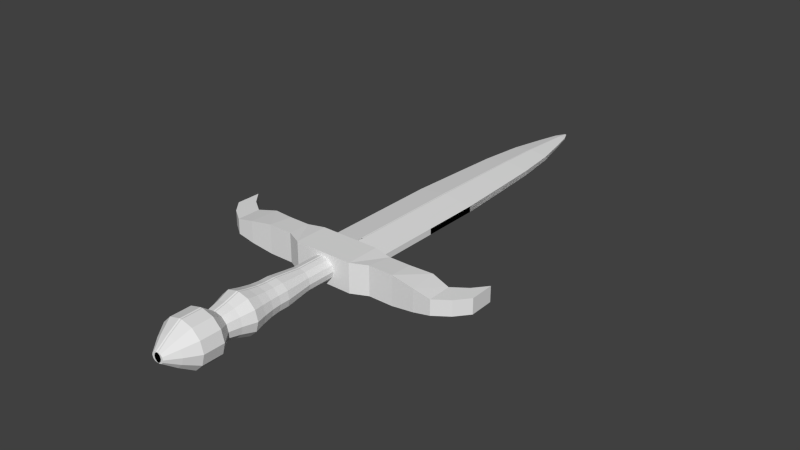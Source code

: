 # Source: Short_Sword_Base.blend  (saved by Blender 2.75.0; exported with 4.5.12 LTS)
import bpy
from mathutils import Matrix  # noqa: F401  (used for matrix-valued properties, if any)

bpy.ops.wm.read_factory_settings(use_empty=True)
scene = bpy.context.scene
scene.name = 'Scene'

# ---- collections
col_collection_1 = bpy.data.collections.new('Collection 1'); scene.collection.children.link(col_collection_1)

# ---- materials (node trees are filled in below, after node groups)
mat_sword = bpy.data.materials.new('Sword')
mat_sword.alpha_threshold = 0.0
mat_sword.use_transparent_shadow = False
mat_sword.roughness = 0.5
mat_sword.line_color = (0.0, 0.0, 0.0, 1.0)
mat_blade = bpy.data.materials.new('Blade')
mat_blade.alpha_threshold = 0.0
mat_blade.use_transparent_shadow = False
mat_blade.diffuse_color = (0.007946, 0.01002, 0.006146, 1.0)
mat_blade.roughness = 0.5
mat_guard = bpy.data.materials.new('Guard')
mat_guard.alpha_threshold = 0.0
mat_guard.use_transparent_shadow = False
mat_guard.diffuse_color = (0.02562, 0.03755, 0.05222, 1.0)
mat_guard.roughness = 0.5
mat_handle = bpy.data.materials.new('Handle')
mat_handle.alpha_threshold = 0.0
mat_handle.use_transparent_shadow = False
mat_handle.diffuse_color = (0.01107, 0.01483, 0.03741, 1.0)
mat_handle.roughness = 0.5

# ---- material node trees

# ---- world
world_world = bpy.data.worlds.new('World'); scene.world = world_world
world_world.color = (0.05088, 0.05088, 0.05088)
world_world.use_sun_shadow = False
world_world.sun_shadow_jitter_overblur = 0.0
world_world.cycles.sampling_method = 'MANUAL'
world_world.cycles.sample_map_resolution = 256

# ---- meshes
me_cube = bpy.data.meshes.new('Cube')
me_cube.from_pydata([(1.0, 1.526, -0.1), (1.0, -0.4737, -0.1), (-1.0, -0.4737, -0.1), (-1.0, 1.526, -0.1), (1.0, 1.526, 0.1), (1.0, -0.4737, 0.1), (-1.0, -0.4737, 0.1), (-1.0, 1.526, 0.1), (1.0, 3.532, -0.1), (-1.0, 3.532, -0.1), (1.0, 3.532, 0.1), (-1.0, 3.532, 0.1), (0.8968, 5.457, -0.08967), (-0.8968, 5.457, -0.08967), (0.8968, 5.457, 0.08968), (-0.8968, 5.457, 0.08968), (0.8085, 6.975, -0.08083), (-0.8085, 6.975, -0.08083), (0.8085, 6.975, 0.08086), (-0.8085, 6.975, 0.08086), (0.6351, 8.439, -0.0635), (-0.6351, 8.439, -0.0635), (0.6351, 8.439, 0.06353), (-0.6351, 8.439, 0.06353), (0.3718, 9.632, -0.03716), (-0.3718, 9.632, -0.03716), (0.3718, 9.632, 0.0372), (-0.3718, 9.632, 0.0372), (0.1954, 10.36, -0.01952), (-0.1954, 10.36, -0.01952), (0.1954, 10.36, 0.01956), (-0.1954, 10.36, 0.01956), (0.03405, 10.72, -0.003383), (-0.03404, 10.72, -0.003383), (0.03405, 10.72, 0.003426), (-0.03404, 10.72, 0.003426), (0.2093, -4.399, 0.4252), (-0.04066, -4.399, 0.491), (-0.04066, -3.135, 0.3842), (-0.04066, -4.067, 0.491), (0.1439, -3.135, 0.3327), (0.2093, -4.067, 0.4252), (0.2791, -3.135, 0.1921), (0.3923, -4.067, 0.2455), (0.3285, -3.135, 5.773e-08), (0.4593, -4.067, 1.602e-07), (0.2791, -3.135, -0.1921), (0.3923, -4.067, -0.2455), (0.1439, -3.135, -0.3327), (0.2093, -4.067, -0.4252), (-0.04066, -3.135, -0.3842), (-0.04066, -4.067, -0.491), (-0.2253, -3.135, -0.3327), (-0.2907, -4.067, -0.4252), (-0.3604, -3.135, -0.1921), (-0.4737, -4.067, -0.2455), (-0.4099, -3.135, -1.254e-07), (-0.5407, -4.067, -7.392e-08), (-0.3604, -3.135, 0.1921), (-0.4737, -4.067, 0.2455), (-0.2253, -3.135, 0.3327), (-0.2907, -4.067, 0.4252), (0.3923, -4.399, 0.2455), (0.4593, -4.399, 3.686e-07), (0.3923, -4.399, -0.2455), (0.2093, -4.399, -0.4252), (-0.04066, -4.399, -0.491), (-0.2907, -4.399, -0.4252), (-0.4737, -4.399, -0.2455), (-0.5407, -4.399, 1.345e-07), (-0.4737, -4.399, 0.2455), (-0.2907, -4.399, 0.4252), (0.2239, -4.715, 0.45), (-0.04066, -4.715, 0.5196), (0.4176, -4.715, 0.2598), (0.4885, -4.715, 4.177e-07), (0.4176, -4.715, -0.2598), (0.2239, -4.715, -0.45), (-0.04066, -4.715, -0.5196), (-0.3052, -4.715, -0.45), (-0.4989, -4.715, -0.2598), (-0.5698, -4.715, 1.7e-07), (-0.4989, -4.715, 0.2598), (-0.3052, -4.715, 0.45), (0.2553, -5.054, 0.5033), (-0.04066, -5.054, 0.5812), (0.4719, -5.054, 0.2906), (0.5512, -5.054, 5.036e-07), (0.4719, -5.054, -0.2906), (0.2553, -5.054, -0.5033), (-0.04066, -5.054, -0.5812), (-0.3366, -5.054, -0.5033), (-0.5533, -5.054, -0.2906), (-0.6326, -5.054, 2.265e-07), (-0.5533, -5.054, 0.2906), (-0.3366, -5.054, 0.5033), (0.3, -5.415, 0.5793), (-0.04066, -5.415, 0.6689), (0.5493, -5.415, 0.3345), (0.6406, -5.415, 6.125e-07), (0.5493, -5.415, -0.3345), (0.3, -5.415, -0.5793), (-0.04066, -5.415, -0.6689), (-0.3813, -5.415, -0.5793), (-0.6306, -5.415, -0.3345), (-0.7219, -5.415, 2.936e-07), (-0.6306, -5.415, 0.3345), (-0.3813, -5.415, 0.5793), (0.23, -5.844, 0.4604), (-0.04066, -5.844, 0.5316), (0.4282, -5.844, 0.2658), (0.5007, -5.844, 5.949e-07), (0.4282, -5.844, -0.2658), (0.23, -5.844, -0.4604), (-0.04066, -5.844, -0.5316), (-0.3114, -5.844, -0.4604), (-0.5095, -5.844, -0.2658), (-0.5821, -5.844, 3.414e-07), (-0.5095, -5.844, 0.2658), (-0.3114, -5.844, 0.4604), (0.1841, -6.251, 0.3822), (-0.04066, -6.251, 0.4413), (0.3486, -6.251, 0.2207), (0.4088, -6.251, 6.468e-07), (0.3486, -6.251, -0.2207), (0.1841, -6.251, -0.3822), (-0.04066, -6.251, -0.4413), (-0.2654, -6.251, -0.3822), (-0.4299, -6.251, -0.2207), (-0.4901, -6.251, 4.363e-07), (-0.4299, -6.251, 0.2207), (-0.2654, -6.251, 0.3822), (0.3378, -6.658, 0.6437), (-0.04066, -6.658, 0.7433), (0.6149, -6.658, 0.3716), (0.7163, -6.658, 7.786e-07), (0.6149, -6.658, -0.3716), (0.3378, -6.658, -0.6437), (-0.04066, -6.658, -0.7433), (-0.4191, -6.658, -0.6437), (-0.6962, -6.658, -0.3716), (-0.7976, -6.658, 4.241e-07), (-0.6962, -6.658, 0.3716), (-0.4191, -6.658, 0.6437), (0.3378, -7.356, 0.6437), (-0.04066, -7.356, 0.7433), (0.6149, -7.356, 0.3716), (0.7163, -7.356, 7.726e-07), (0.6149, -7.356, -0.3716), (0.3378, -7.356, -0.6437), (-0.04066, -7.356, -0.7433), (-0.4191, -7.356, -0.6437), (-0.6962, -7.356, -0.3716), (-0.7976, -7.356, 4.182e-07), (-0.6962, -7.356, 0.3716), (-0.4191, -7.356, 0.6437), (0.1932, -7.794, 0.3978), (-0.04066, -7.794, 0.4593), (0.3644, -7.794, 0.2297), (0.4271, -7.794, 7.046e-07), (0.3644, -7.794, -0.2297), (0.1932, -7.794, -0.3978), (-0.04066, -7.794, -0.4593), (-0.2746, -7.794, -0.3978), (-0.4458, -7.794, -0.2297), (-0.5084, -7.794, 4.856e-07), (-0.4458, -7.794, 0.2297), (-0.2746, -7.794, 0.3978), (0.04228, -8.177, 0.1411), (-0.04066, -8.177, 0.1629), (0.103, -8.177, 0.08145), (0.1252, -8.177, 7.126e-07), (0.103, -8.177, -0.08145), (0.04228, -8.177, -0.1411), (-0.04066, -8.177, -0.1629), (-0.1236, -8.177, -0.1411), (-0.1843, -8.177, -0.08145), (-0.2066, -8.177, 6.35e-07), (-0.1843, -8.177, 0.08145), (-0.1236, -8.177, 0.1411), (0.0253, 1.526, -0.2532), (0.0253, -0.4737, -0.2532), (0.0253, 1.526, 0.2532), (0.0253, -0.4737, 0.2532), (0.0253, 3.532, -0.2532), (0.0253, 3.532, 0.2532), (0.02269, 5.457, -0.2271), (0.02269, 5.457, 0.2271), (0.02045, 6.975, -0.2047), (0.02045, 6.975, 0.2047), (0.01607, 8.439, -0.1608), (0.01607, 8.439, 0.1609), (0.009408, 9.632, -0.09411), (0.009408, 9.632, 0.09419), (0.004946, 10.36, -0.04945), (0.004946, 10.36, 0.04952), (0.0008636, 10.72, -0.008584), (0.0008636, 10.72, 0.008657), (0.9993, -1.021, 0.497), (0.9993, -1.021, -0.497), (0.9993, -2.175, 0.497), (0.9993, -2.175, -0.497), (-1.001, -1.021, 0.497), (-1.001, -1.021, -0.497), (-1.001, -2.175, 0.497), (-1.001, -2.175, -0.497), (-1.607, -1.103, -0.4364), (-1.539, -1.924, -0.497), (-1.607, -1.103, 0.4364), (-1.539, -1.924, 0.497), (-2.335, -1.103, -0.4364), (-2.368, -1.924, -0.497), (-2.335, -1.103, 0.4364), (-2.368, -1.924, 0.497), (-3.068, -0.9795, -0.3763), (-3.146, -1.96, -0.3763), (-3.068, -0.9795, 0.3763), (-3.146, -1.96, 0.3763), (-3.719, -1.123, -0.2572), (-3.736, -1.955, -0.2572), (-3.719, -1.123, 0.2572), (-3.736, -1.955, 0.2572), (-4.203, -0.7788, -0.2572), (-4.221, -1.611, -0.2572), (-4.203, -0.7788, 0.2572), (-4.221, -1.611, 0.2572), (-4.568, -0.3323, -0.2572), (-4.585, -1.164, -0.2572), (-4.568, -0.3323, 0.2572), (-4.585, -1.164, 0.2572), (-0.04066, -2.163, 0.3842), (0.1439, -2.163, 0.3327), (0.2791, -2.163, 0.1921), (0.3285, -2.163, -1.466e-07), (0.2791, -2.163, -0.1921), (0.1439, -2.163, -0.3327), (-0.04066, -2.163, -0.3842), (-0.2253, -2.163, -0.3327), (-0.3604, -2.163, -0.1921), (-0.4099, -2.163, -3.298e-07), (-0.3604, -2.163, 0.1921), (-0.2253, -2.163, 0.3327), (-1.0, 1.526, -0.1), (-1.0, -0.4737, -0.1), (1.0, -0.4737, -0.1), (1.0, 1.526, -0.1), (-1.0, 1.526, 0.1), (-1.0, -0.4737, 0.1), (1.0, -0.4737, 0.1), (1.0, 1.526, 0.1), (-1.0, 3.532, -0.1), (1.0, 3.532, -0.1), (-1.0, 3.532, 0.1), (1.0, 3.532, 0.1), (-0.8968, 5.457, -0.08967), (0.8968, 5.457, -0.08967), (-0.8968, 5.457, 0.08968), (0.8968, 5.457, 0.08968), (-0.8085, 6.975, -0.08083), (0.8085, 6.975, -0.08083), (-0.8085, 6.975, 0.08086), (0.8085, 6.975, 0.08086), (-0.6351, 8.439, -0.0635), (0.6351, 8.439, -0.0635), (-0.6351, 8.439, 0.06353), (0.6351, 8.439, 0.06353), (-0.3718, 9.632, -0.03716), (0.3718, 9.632, -0.03716), (-0.3718, 9.632, 0.0372), (0.3718, 9.632, 0.0372), (-0.1954, 10.36, -0.01952), (0.1954, 10.36, -0.01952), (-0.1954, 10.36, 0.01956), (0.1954, 10.36, 0.01956), (-0.03405, 10.72, -0.003383), (0.03404, 10.72, -0.003383), (-0.03405, 10.72, 0.003426), (0.03404, 10.72, 0.003426), (-0.2093, -4.399, 0.4252), (0.04066, -4.399, 0.491), (0.04066, -3.135, 0.3842), (0.04066, -4.067, 0.491), (-0.1439, -3.135, 0.3327), (-0.2093, -4.067, 0.4252), (-0.2791, -3.135, 0.1921), (-0.3923, -4.067, 0.2455), (-0.3285, -3.135, 5.773e-08), (-0.4593, -4.067, 1.602e-07), (-0.2791, -3.135, -0.1921), (-0.3923, -4.067, -0.2455), (-0.1439, -3.135, -0.3327), (-0.2093, -4.067, -0.4252), (0.04066, -3.135, -0.3842), (0.04066, -4.067, -0.491), (0.2253, -3.135, -0.3327), (0.2907, -4.067, -0.4252), (0.3604, -3.135, -0.1921), (0.4737, -4.067, -0.2455), (0.4099, -3.135, -1.254e-07), (0.5407, -4.067, -7.392e-08), (0.3604, -3.135, 0.1921), (0.4737, -4.067, 0.2455), (0.2253, -3.135, 0.3327), (0.2907, -4.067, 0.4252), (-0.3923, -4.399, 0.2455), (-0.4593, -4.399, 3.686e-07), (-0.3923, -4.399, -0.2455), (-0.2093, -4.399, -0.4252), (0.04066, -4.399, -0.491), (0.2907, -4.399, -0.4252), (0.4737, -4.399, -0.2455), (0.5407, -4.399, 1.345e-07), (0.4737, -4.399, 0.2455), (0.2907, -4.399, 0.4252), (-0.2239, -4.715, 0.45), (0.04066, -4.715, 0.5196), (-0.4176, -4.715, 0.2598), (-0.4885, -4.715, 4.177e-07), (-0.4176, -4.715, -0.2598), (-0.2239, -4.715, -0.45), (0.04066, -4.715, -0.5196), (0.3052, -4.715, -0.45), (0.4989, -4.715, -0.2598), (0.5698, -4.715, 1.7e-07), (0.4989, -4.715, 0.2598), (0.3052, -4.715, 0.45), (-0.2553, -5.054, 0.5033), (0.04066, -5.054, 0.5812), (-0.4719, -5.054, 0.2906), (-0.5512, -5.054, 5.036e-07), (-0.4719, -5.054, -0.2906), (-0.2553, -5.054, -0.5033), (0.04066, -5.054, -0.5812), (0.3366, -5.054, -0.5033), (0.5533, -5.054, -0.2906), (0.6326, -5.054, 2.265e-07), (0.5533, -5.054, 0.2906), (0.3366, -5.054, 0.5033), (-0.3, -5.415, 0.5793), (0.04066, -5.415, 0.6689), (-0.5493, -5.415, 0.3345), (-0.6406, -5.415, 6.125e-07), (-0.5493, -5.415, -0.3345), (-0.3, -5.415, -0.5793), (0.04066, -5.415, -0.6689), (0.3813, -5.415, -0.5793), (0.6306, -5.415, -0.3345), (0.7219, -5.415, 2.936e-07), (0.6306, -5.415, 0.3345), (0.3813, -5.415, 0.5793), (-0.23, -5.844, 0.4604), (0.04066, -5.844, 0.5316), (-0.4282, -5.844, 0.2658), (-0.5007, -5.844, 5.949e-07), (-0.4282, -5.844, -0.2658), (-0.23, -5.844, -0.4604), (0.04066, -5.844, -0.5316), (0.3114, -5.844, -0.4604), (0.5095, -5.844, -0.2658), (0.5821, -5.844, 3.414e-07), (0.5095, -5.844, 0.2658), (0.3114, -5.844, 0.4604), (-0.1841, -6.251, 0.3822), (0.04066, -6.251, 0.4413), (-0.3486, -6.251, 0.2207), (-0.4088, -6.251, 6.468e-07), (-0.3486, -6.251, -0.2207), (-0.1841, -6.251, -0.3822), (0.04066, -6.251, -0.4413), (0.2654, -6.251, -0.3822), (0.4299, -6.251, -0.2207), (0.4901, -6.251, 4.363e-07), (0.4299, -6.251, 0.2207), (0.2654, -6.251, 0.3822), (-0.3378, -6.658, 0.6437), (0.04066, -6.658, 0.7433), (-0.6149, -6.658, 0.3716), (-0.7163, -6.658, 7.786e-07), (-0.6149, -6.658, -0.3716), (-0.3378, -6.658, -0.6437), (0.04066, -6.658, -0.7433), (0.4191, -6.658, -0.6437), (0.6962, -6.658, -0.3716), (0.7976, -6.658, 4.241e-07), (0.6962, -6.658, 0.3716), (0.4191, -6.658, 0.6437), (-0.3378, -7.356, 0.6437), (0.04066, -7.356, 0.7433), (-0.6149, -7.356, 0.3716), (-0.7163, -7.356, 7.726e-07), (-0.6149, -7.356, -0.3716), (-0.3378, -7.356, -0.6437), (0.04066, -7.356, -0.7433), (0.4191, -7.356, -0.6437), (0.6962, -7.356, -0.3716), (0.7976, -7.356, 4.182e-07), (0.6962, -7.356, 0.3716), (0.4191, -7.356, 0.6437), (-0.1932, -7.794, 0.3978), (0.04066, -7.794, 0.4593), (-0.3644, -7.794, 0.2297), (-0.4271, -7.794, 7.046e-07), (-0.3644, -7.794, -0.2297), (-0.1932, -7.794, -0.3978), (0.04066, -7.794, -0.4593), (0.2746, -7.794, -0.3978), (0.4458, -7.794, -0.2297), (0.5084, -7.794, 4.856e-07), (0.4458, -7.794, 0.2297), (0.2746, -7.794, 0.3978), (-0.04228, -8.177, 0.1411), (0.04066, -8.177, 0.1629), (-0.103, -8.177, 0.08145), (-0.1252, -8.177, 7.126e-07), (-0.103, -8.177, -0.08145), (-0.04228, -8.177, -0.1411), (0.04066, -8.177, -0.1629), (0.1236, -8.177, -0.1411), (0.1843, -8.177, -0.08145), (0.2066, -8.177, 6.35e-07), (0.1843, -8.177, 0.08145), (0.1236, -8.177, 0.1411), (-0.0253, 1.526, -0.2532), (-0.0253, -0.4737, -0.2532), (-0.0253, 1.526, 0.2532), (-0.0253, -0.4737, 0.2532), (-0.0253, 3.532, -0.2532), (-0.0253, 3.532, 0.2532), (-0.02269, 5.457, -0.2271), (-0.02269, 5.457, 0.2271), (-0.02045, 6.975, -0.2047), (-0.02045, 6.975, 0.2047), (-0.01607, 8.439, -0.1608), (-0.01607, 8.439, 0.1609), (-0.009408, 9.632, -0.09411), (-0.009408, 9.632, 0.09419), (-0.004946, 10.36, -0.04945), (-0.004946, 10.36, 0.04952), (-0.0008636, 10.72, -0.008584), (-0.0008636, 10.72, 0.008657), (-0.9993, -1.021, 0.497), (-0.9993, -1.021, -0.497), (-0.9993, -2.175, 0.497), (-0.9993, -2.175, -0.497), (1.001, -1.021, 0.497), (1.001, -1.021, -0.497), (1.001, -2.175, 0.497), (1.001, -2.175, -0.497), (1.607, -1.103, -0.4364), (1.539, -1.924, -0.497), (1.607, -1.103, 0.4364), (1.539, -1.924, 0.497), (2.335, -1.103, -0.4364), (2.368, -1.924, -0.497), (2.335, -1.103, 0.4364), (2.368, -1.924, 0.497), (3.068, -0.9795, -0.3763), (3.146, -1.96, -0.3763), (3.068, -0.9795, 0.3763), (3.146, -1.96, 0.3763), (3.719, -1.123, -0.2572), (3.736, -1.955, -0.2572), (3.719, -1.123, 0.2572), (3.736, -1.955, 0.2572), (4.203, -0.7788, -0.2572), (4.221, -1.611, -0.2572), (4.203, -0.7788, 0.2572), (4.221, -1.611, 0.2572), (4.568, -0.3323, -0.2572), (4.585, -1.164, -0.2572), (4.568, -0.3323, 0.2572), (4.585, -1.164, 0.2572), (0.04066, -2.163, 0.3842), (-0.1439, -2.163, 0.3327), (-0.2791, -2.163, 0.1921), (-0.3285, -2.163, -1.466e-07), (-0.2791, -2.163, -0.1921), (-0.1439, -2.163, -0.3327), (0.04066, -2.163, -0.3842), (0.2253, -2.163, -0.3327), (0.3604, -2.163, -0.1921), (0.4099, -2.163, -3.298e-07), (0.3604, -2.163, 0.1921), (0.2253, -2.163, 0.3327), (1.0, -1.051, -0.1), (1.0, -1.051, 0.1), (0.0253, -1.051, -0.2532), (0.0253, -1.051, 0.2532), (-1.0, -1.051, -0.1), (-1.0, -1.051, 0.1), (-0.0253, -1.051, -0.2532), (-0.0253, -1.051, 0.2532)], [], [(180, 181, 2, 3), (182, 7, 6, 183), (0, 4, 5, 1), (181, 183, 6, 2), (2, 6, 7, 3), (4, 0, 8, 10), (185, 10, 14, 187), (182, 4, 10, 185), (3, 7, 11, 9), (180, 3, 9, 184), (13, 15, 19, 17), (10, 8, 12, 14), (9, 11, 15, 13), (184, 9, 13, 186), (189, 18, 22, 191), (186, 13, 17, 188), (187, 14, 18, 189), (14, 12, 16, 18), (22, 20, 24, 26), (18, 16, 20, 22), (17, 19, 23, 21), (188, 17, 21, 190), (25, 27, 31, 29), (21, 23, 27, 25), (190, 21, 25, 192), (191, 22, 26, 193), (195, 30, 34, 197), (192, 25, 29, 194), (193, 26, 30, 195), (26, 24, 28, 30), (197, 196, 33, 35), (30, 28, 32, 34), (29, 31, 35, 33), (194, 29, 33, 196), (51, 49, 65, 66), (38, 39, 41, 40), (55, 53, 67, 68), (40, 41, 43, 42), (59, 57, 69, 70), (42, 43, 45, 44), (45, 43, 62, 63), (44, 45, 47, 46), (49, 47, 64, 65), (46, 47, 49, 48), (53, 51, 66, 67), (48, 49, 51, 50), (57, 55, 68, 69), (50, 51, 53, 52), (41, 39, 37, 36), (52, 53, 55, 54), (61, 59, 70, 71), (54, 55, 57, 56), (43, 41, 36, 62), (62, 36, 72, 74), (56, 57, 59, 58), (39, 61, 71, 37), (60, 61, 39, 38), (58, 59, 61, 60), (47, 45, 63, 64), (58, 60, 241, 240), (81, 80, 92, 93), (64, 63, 75, 76), (66, 65, 77, 78), (37, 71, 83, 73), (68, 67, 79, 80), (70, 69, 81, 82), (36, 37, 73, 72), (71, 70, 82, 83), (63, 62, 74, 75), (65, 64, 76, 77), (67, 66, 78, 79), (69, 68, 80, 81), (90, 89, 101, 102), (74, 72, 84, 86), (73, 83, 95, 85), (77, 76, 88, 89), (80, 79, 91, 92), (72, 73, 85, 84), (83, 82, 94, 95), (76, 75, 87, 88), (79, 78, 90, 91), (82, 81, 93, 94), (75, 74, 86, 87), (78, 77, 89, 90), (102, 101, 113, 114), (93, 92, 104, 105), (86, 84, 96, 98), (85, 95, 107, 97), (89, 88, 100, 101), (92, 91, 103, 104), (84, 85, 97, 96), (95, 94, 106, 107), (88, 87, 99, 100), (91, 90, 102, 103), (94, 93, 105, 106), (87, 86, 98, 99), (111, 110, 122, 123), (105, 104, 116, 117), (98, 96, 108, 110), (97, 107, 119, 109), (101, 100, 112, 113), (104, 103, 115, 116), (96, 97, 109, 108), (107, 106, 118, 119), (100, 99, 111, 112), (103, 102, 114, 115), (106, 105, 117, 118), (99, 98, 110, 111), (130, 129, 141, 142), (114, 113, 125, 126), (117, 116, 128, 129), (110, 108, 120, 122), (109, 119, 131, 121), (113, 112, 124, 125), (116, 115, 127, 128), (108, 109, 121, 120), (119, 118, 130, 131), (112, 111, 123, 124), (115, 114, 126, 127), (118, 117, 129, 130), (142, 141, 153, 154), (123, 122, 134, 135), (126, 125, 137, 138), (129, 128, 140, 141), (122, 120, 132, 134), (121, 131, 143, 133), (125, 124, 136, 137), (128, 127, 139, 140), (120, 121, 133, 132), (131, 130, 142, 143), (124, 123, 135, 136), (127, 126, 138, 139), (151, 150, 162, 163), (135, 134, 146, 147), (138, 137, 149, 150), (141, 140, 152, 153), (134, 132, 144, 146), (133, 143, 155, 145), (137, 136, 148, 149), (140, 139, 151, 152), (132, 133, 145, 144), (143, 142, 154, 155), (136, 135, 147, 148), (139, 138, 150, 151), (163, 162, 174, 175), (154, 153, 165, 166), (147, 146, 158, 159), (150, 149, 161, 162), (153, 152, 164, 165), (146, 144, 156, 158), (145, 155, 167, 157), (149, 148, 160, 161), (152, 151, 163, 164), (144, 145, 157, 156), (155, 154, 166, 167), (148, 147, 159, 160), (168, 169, 179, 178, 177, 176, 175, 174, 173, 172, 171, 170), (166, 165, 177, 178), (159, 158, 170, 171), (162, 161, 173, 174), (165, 164, 176, 177), (158, 156, 168, 170), (157, 167, 179, 169), (161, 160, 172, 173), (164, 163, 175, 176), (156, 157, 169, 168), (167, 166, 178, 179), (160, 159, 171, 172), (28, 194, 196, 32), (34, 32, 196, 197), (27, 193, 195, 31), (24, 192, 194, 28), (31, 195, 197, 35), (23, 191, 193, 27), (20, 190, 192, 24), (16, 188, 190, 20), (15, 187, 189, 19), (12, 186, 188, 16), (19, 189, 191, 23), (8, 184, 186, 12), (0, 180, 184, 8), (7, 182, 185, 11), (11, 185, 187, 15), (247, 243, 488, 489), (4, 182, 183, 5), (0, 1, 181, 180), (202, 198, 199, 203), (205, 204, 209, 207), (198, 200, 201, 199), (200, 198, 202, 204), (1, 5, 485, 484), (5, 183, 487, 485), (207, 209, 213, 211), (203, 205, 207, 206), (204, 202, 208, 209), (202, 203, 206, 208), (211, 213, 217, 215), (206, 207, 211, 210), (209, 208, 212, 213), (208, 206, 210, 212), (217, 216, 220, 221), (210, 211, 215, 214), (213, 212, 216, 217), (212, 210, 214, 216), (221, 220, 224, 225), (216, 214, 218, 220), (215, 217, 221, 219), (214, 215, 219, 218), (223, 225, 229, 227), (220, 218, 222, 224), (219, 221, 225, 223), (218, 219, 223, 222), (229, 228, 226, 227), (222, 223, 227, 226), (225, 224, 228, 229), (224, 222, 226, 228), (230, 231, 232, 233, 234, 235, 236, 237, 238, 239, 240, 241), (54, 56, 239, 238), (50, 52, 237, 236), (60, 38, 230, 241), (46, 48, 235, 234), (42, 44, 233, 232), (56, 58, 240, 239), (52, 54, 238, 237), (48, 50, 236, 235), (38, 40, 231, 230), (44, 46, 234, 233), (40, 42, 232, 231), (422, 245, 244, 423), (424, 425, 248, 249), (242, 243, 247, 246), (423, 244, 248, 425), (246, 252, 250, 242), (427, 429, 256, 252), (424, 427, 252, 246), (245, 251, 253, 249), (422, 426, 251, 245), (255, 259, 261, 257), (252, 256, 254, 250), (251, 255, 257, 253), (426, 428, 255, 251), (431, 433, 264, 260), (428, 430, 259, 255), (429, 431, 260, 256), (256, 260, 258, 254), (264, 268, 266, 262), (260, 264, 262, 258), (259, 263, 265, 261), (430, 432, 263, 259), (267, 271, 273, 269), (263, 267, 269, 265), (432, 434, 267, 263), (433, 435, 268, 264), (437, 439, 276, 272), (434, 436, 271, 267), (435, 437, 272, 268), (268, 272, 270, 266), (439, 277, 275, 438), (272, 276, 274, 270), (271, 275, 277, 273), (436, 438, 275, 271), (293, 308, 307, 291), (280, 282, 283, 281), (297, 310, 309, 295), (282, 284, 285, 283), (301, 312, 311, 299), (284, 286, 287, 285), (287, 305, 304, 285), (286, 288, 289, 287), (291, 307, 306, 289), (288, 290, 291, 289), (295, 309, 308, 293), (290, 292, 293, 291), (299, 311, 310, 297), (292, 294, 295, 293), (283, 278, 279, 281), (294, 296, 297, 295), (303, 313, 312, 301), (296, 298, 299, 297), (285, 304, 278, 283), (304, 316, 314, 278), (298, 300, 301, 299), (281, 279, 313, 303), (302, 280, 281, 303), (300, 302, 303, 301), (289, 306, 305, 287), (300, 482, 483, 302), (323, 335, 334, 322), (306, 318, 317, 305), (308, 320, 319, 307), (279, 315, 325, 313), (310, 322, 321, 309), (312, 324, 323, 311), (278, 314, 315, 279), (313, 325, 324, 312), (305, 317, 316, 304), (307, 319, 318, 306), (309, 321, 320, 308), (311, 323, 322, 310), (332, 344, 343, 331), (316, 328, 326, 314), (315, 327, 337, 325), (319, 331, 330, 318), (322, 334, 333, 321), (314, 326, 327, 315), (325, 337, 336, 324), (318, 330, 329, 317), (321, 333, 332, 320), (324, 336, 335, 323), (317, 329, 328, 316), (320, 332, 331, 319), (344, 356, 355, 343), (335, 347, 346, 334), (328, 340, 338, 326), (327, 339, 349, 337), (331, 343, 342, 330), (334, 346, 345, 333), (326, 338, 339, 327), (337, 349, 348, 336), (330, 342, 341, 329), (333, 345, 344, 332), (336, 348, 347, 335), (329, 341, 340, 328), (353, 365, 364, 352), (347, 359, 358, 346), (340, 352, 350, 338), (339, 351, 361, 349), (343, 355, 354, 342), (346, 358, 357, 345), (338, 350, 351, 339), (349, 361, 360, 348), (342, 354, 353, 341), (345, 357, 356, 344), (348, 360, 359, 347), (341, 353, 352, 340), (372, 384, 383, 371), (356, 368, 367, 355), (359, 371, 370, 358), (352, 364, 362, 350), (351, 363, 373, 361), (355, 367, 366, 354), (358, 370, 369, 357), (350, 362, 363, 351), (361, 373, 372, 360), (354, 366, 365, 353), (357, 369, 368, 356), (360, 372, 371, 359), (384, 396, 395, 383), (365, 377, 376, 364), (368, 380, 379, 367), (371, 383, 382, 370), (364, 376, 374, 362), (363, 375, 385, 373), (367, 379, 378, 366), (370, 382, 381, 369), (362, 374, 375, 363), (373, 385, 384, 372), (366, 378, 377, 365), (369, 381, 380, 368), (393, 405, 404, 392), (377, 389, 388, 376), (380, 392, 391, 379), (383, 395, 394, 382), (376, 388, 386, 374), (375, 387, 397, 385), (379, 391, 390, 378), (382, 394, 393, 381), (374, 386, 387, 375), (385, 397, 396, 384), (378, 390, 389, 377), (381, 393, 392, 380), (405, 417, 416, 404), (396, 408, 407, 395), (389, 401, 400, 388), (392, 404, 403, 391), (395, 407, 406, 394), (388, 400, 398, 386), (387, 399, 409, 397), (391, 403, 402, 390), (394, 406, 405, 393), (386, 398, 399, 387), (397, 409, 408, 396), (390, 402, 401, 389), (410, 412, 413, 414, 415, 416, 417, 418, 419, 420, 421, 411), (408, 420, 419, 407), (401, 413, 412, 400), (404, 416, 415, 403), (407, 419, 418, 406), (400, 412, 410, 398), (399, 411, 421, 409), (403, 415, 414, 402), (406, 418, 417, 405), (398, 410, 411, 399), (409, 421, 420, 408), (402, 414, 413, 401), (270, 274, 438, 436), (276, 439, 438, 274), (269, 273, 437, 435), (266, 270, 436, 434), (273, 277, 439, 437), (265, 269, 435, 433), (262, 266, 434, 432), (258, 262, 432, 430), (257, 261, 431, 429), (254, 258, 430, 428), (261, 265, 433, 431), (250, 254, 428, 426), (242, 250, 426, 422), (249, 253, 427, 424), (253, 257, 429, 427), (243, 423, 490, 488), (246, 247, 425, 424), (242, 422, 423, 243), (488, 490, 491, 489), (447, 449, 451, 446), (440, 441, 443, 442), (484, 485, 487, 486), (442, 443, 447, 446), (447, 443, 441, 445), (449, 453, 455, 451), (445, 448, 449, 447), (446, 451, 450, 444), (444, 450, 448, 445), (453, 457, 459, 455), (448, 452, 453, 449), (451, 455, 454, 450), (450, 454, 452, 448), (459, 463, 462, 458), (452, 456, 457, 453), (455, 459, 458, 454), (454, 458, 456, 452), (463, 467, 466, 462), (458, 462, 460, 456), (457, 461, 463, 459), (456, 460, 461, 457), (465, 469, 471, 467), (462, 466, 464, 460), (461, 465, 467, 463), (460, 464, 465, 461), (471, 469, 468, 470), (464, 468, 469, 465), (467, 471, 470, 466), (466, 470, 468, 464), (472, 483, 482, 481, 480, 479, 478, 477, 476, 475, 474, 473), (296, 480, 481, 298), (292, 478, 479, 294), (302, 483, 472, 280), (288, 476, 477, 290), (284, 474, 475, 286), (298, 481, 482, 300), (294, 479, 480, 296), (290, 477, 478, 292), (280, 472, 473, 282), (286, 475, 476, 288), (282, 473, 474, 284), (181, 1, 484, 486), (423, 425, 491, 490), (183, 181, 486, 487), (425, 247, 489, 491)])
me_cube.materials.append(mat_sword)
me_cube.materials.append(mat_blade)
me_cube.materials.append(mat_guard)
me_cube.materials.append(mat_handle)
me_cube.use_remesh_preserve_volume = False
me_cube.use_remesh_preserve_attributes = False
me_cube.use_mirror_vertex_groups = False
me_cube.update()

# ---- objects
ob_sword = bpy.data.objects.new('Sword', me_cube)

# ---- transforms, parenting, visibility, modifiers, constraints
ob_sword.location = (0.0, 0.0, 0.0)
ob_sword.lock_rotations_4d = False
ob_sword.empty_display_type = 'ARROWS'
ob_sword.lineart.crease_threshold = 0.0

# ---- collection membership
col_collection_1.objects.link(ob_sword)

# ---- scene / render settings (as saved in the file)
scene.frame_start = 1; scene.frame_end = 250; scene.frame_set(1)
scene.render.engine = 'BLENDER_EEVEE_NEXT'
scene.render.resolution_percentage = 50
scene.render.dither_intensity = 0.0
scene.cycles.use_denoising = False
scene.cycles.samples = 10
scene.cycles.sampling_pattern = 'TABULATED_SOBOL'
scene.cycles.light_sampling_threshold = 0.0
scene.cycles.use_adaptive_sampling = False
scene.cycles.use_light_tree = False
scene.cycles.blur_glossy = 0.0
scene.cycles.pixel_filter_type = 'GAUSSIAN'
scene.cycles.sample_clamp_indirect = 0.0
scene.view_settings.view_transform = 'Standard'
bpy.context.view_layer.update()

# ---- added for rendering (the .blend has no active camera and no usable light): camera, sun
cam_auto = bpy.data.cameras.new('AutoCamera')
cam_auto.lens = 50.0
cam_auto.sensor_width = 36.0
cam_auto.clip_end = 1000.0
ob_auto_camera = bpy.data.objects.new('AutoCamera', cam_auto)
scene.collection.objects.link(ob_auto_camera)
ob_auto_camera.location = (19.4795, -22.1058, 15.5836)
ob_auto_camera.rotation_euler = (1.09748, -7.21219e-08, 0.694738)
scene.camera = ob_auto_camera
light_auto_sun = bpy.data.lights.new('AutoSun', 'SUN')
light_auto_sun.energy = 3.0
light_auto_sun.angle = 0.0523599
ob_auto_sun = bpy.data.objects.new('AutoSun', light_auto_sun)
scene.collection.objects.link(ob_auto_sun)
ob_auto_sun.rotation_euler = (0.872665, 0.174533, 0.523599)
bpy.context.view_layer.update()
